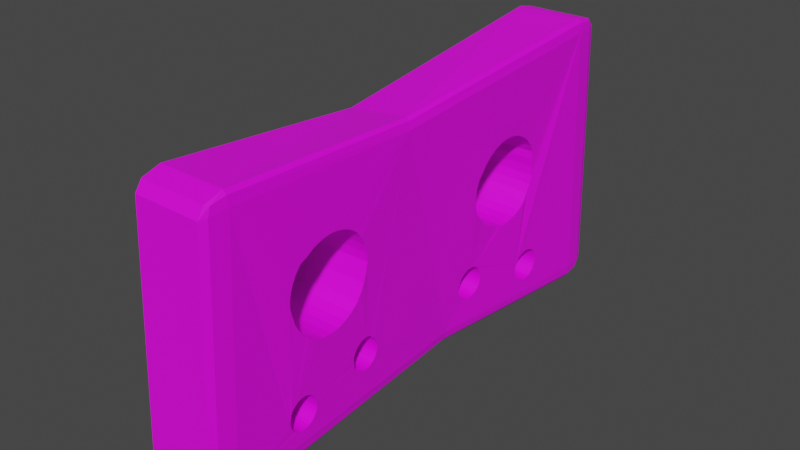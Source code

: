 # Source: cassette.blend  (saved by Blender 3.3.6; exported with 4.5.12 LTS)
import bpy
from mathutils import Matrix  # noqa: F401  (used for matrix-valued properties, if any)

bpy.ops.wm.read_factory_settings(use_empty=True)
scene = bpy.context.scene
scene.name = 'Scene'

# ---- collections
col_collection = bpy.data.collections.new('Collection'); scene.collection.children.link(col_collection)

# ---- images (referenced by path relative to the original .blend; pixels are not part of the script)
import os
ASSET_DIR = os.environ.get("B2B_ASSET_DIR", "")  # directory of the original .blend (textures are referenced by path, not embedded)
HERE = os.path.dirname(os.path.abspath(__file__))  # packed textures are extracted next to this script under _unpacked/

def load_image(name, relpath, width, height, colorspace="sRGB"):
    """Load a texture the original file referenced (path relative to the .blend, or extracted next to this script)."""
    p = next((c for c in (os.path.join(HERE, relpath), os.path.join(ASSET_DIR, relpath)) if relpath and os.path.exists(c)), "")
    if p:
        img = bpy.data.images.load(p, check_existing=True)
        img.name = name
    else:  # same state as the original file: an image datablock whose file is absent (Cycles renders it pink)
        img = bpy.data.images.new(name, width, height)
        img.source = "FILE"
        img.filepath = "//" + (relpath or name)
    img.colorspace_settings.name = colorspace
    return img
img_pixeltexturegrid_256_png = load_image('PixelTextureGrid_256.png', 'cassette_tex.png', 1024, 1024, 'sRGB')

# ---- materials (node trees are filled in below, after node groups)
mat_material_001 = bpy.data.materials.new('Material.001')
mat_material_001.use_transparent_shadow = False

# ---- material node trees
mat_material_001.use_nodes = True; mat_material_001.node_tree.nodes.clear()
_N = mat_material_001.node_tree.nodes; _L = mat_material_001.node_tree.links
n0 = _N.new('ShaderNodeBsdfPrincipled'); n0.name = 'Principled BSDF'; n0.location = (10, 300)
n0.distribution = 'GGX'
n0.subsurface_method = 'RANDOM_WALK_SKIN'
n0.inputs[3].default_value = 1.45
n0.inputs[27].default_value = (0.0, 0.0, 0.0, 1.0)
n0.inputs[28].default_value = 1.0
n1 = _N.new('ShaderNodeOutputMaterial'); n1.name = 'Material Output'; n1.location = (300, 300)
n2 = _N.new('ShaderNodeTexImage'); n2.name = 'Image Texture'; n2.location = (-280, 280)
n2.image = img_pixeltexturegrid_256_png
_L.new(n0.outputs[0], n1.inputs[0])
_L.new(n2.outputs[0], n0.inputs[0])
n1.is_active_output = True

# ---- world
world_world = bpy.data.worlds.new('World'); scene.world = world_world
world_world.use_nodes = True; world_world.node_tree.nodes.clear()
_N = world_world.node_tree.nodes; _L = world_world.node_tree.links
n0 = _N.new('ShaderNodeOutputWorld'); n0.name = 'World Output'; n0.location = (300, 300)
n1 = _N.new('ShaderNodeBackground'); n1.name = 'Background'; n1.location = (10, 300)
n1.inputs[0].default_value = (0.05088, 0.05088, 0.05088, 1.0)
_L.new(n1.outputs[0], n0.inputs[0])
n0.is_active_output = True
world_world.color = (0.05088, 0.05088, 0.05088)
world_world.use_sun_shadow = False
world_world.sun_shadow_jitter_overblur = 0.0

# ---- meshes
me_cube_001 = bpy.data.meshes.new('Cube.001')
me_cube_001.from_pydata([(-0.2873, 0.2525, -0.8272), (-0.2726, 0.2554, -0.8547), (0.2483, -0.2162, 0.8498), (0.2386, -0.2151, 0.91), (0.2208, -0.2151, 0.9336), (0.1856, 0.262, -0.8363), (0.1744, 0.2674, -0.8958), (0.1561, 0.2692, -0.9184), (0.2475, -1.779, -0.9872), (0.2475, -1.969, -0.889), (0.2742, -1.779, -0.889), (0.2475, -1.914, -0.9584), (0.2629, -1.889, -0.9457), (0.2664, -1.914, -0.889), (0.2664, -1.779, -0.9584), (0.2321, -1.866, 0.8787), (0.2346, -1.685, 0.9928), (0.2603, -1.676, 0.8947), (0.2333, -1.817, 0.9526), (0.2487, -1.791, 0.9419), (0.2532, -1.682, 0.964), (0.2515, -1.811, 0.8832), (0.2422, 1.753, -1.014), (0.2689, 1.753, -0.9154), (0.2422, 1.944, -0.9154), (0.2611, 1.753, -0.9849), (0.2576, 1.863, -0.9721), (0.2611, 1.888, -0.9154), (0.2422, 1.888, -0.9849), (0.2698, 1.622, 1.127), (0.2698, 1.813, 1.028), (0.2965, 1.622, 1.028), (0.2698, 1.757, 1.098), (0.2852, 1.732, 1.085), (0.2886, 1.757, 1.028), (0.2886, 1.622, 1.098), (-0.2429, -1.779, -0.9872), (-0.2696, -1.779, -0.889), (-0.2429, -1.969, -0.889), (-0.2618, -1.779, -0.9584), (-0.2583, -1.889, -0.9457), (-0.2618, -1.914, -0.889), (-0.2429, -1.914, -0.9584), (-0.2558, -1.681, 0.998), (-0.2582, -1.863, 0.8838), (-0.2834, -1.673, 0.9004), (-0.2571, -1.813, 0.9578), (-0.2724, -1.787, 0.9474), (-0.2766, -1.807, 0.8888), (-0.2749, -1.679, 0.9695), (-0.2481, 1.753, -1.014), (-0.2481, 1.944, -0.9154), (-0.2748, 1.753, -0.9154), (-0.2481, 1.888, -0.9849), (-0.2636, 1.863, -0.9721), (-0.267, 1.888, -0.9154), (-0.267, 1.753, -0.9849), (-0.2206, 1.622, 1.127), (-0.2473, 1.622, 1.028), (-0.2206, 1.813, 1.028), (-0.2395, 1.622, 1.098), (-0.236, 1.732, 1.085), (-0.2395, 1.757, 1.028), (-0.2206, 1.757, 1.098), (-0.2898, 0.2467, -0.7658), (-0.2091, -0.229, 0.891), (-0.2245, -0.2302, 0.8642), (-0.2285, -0.2317, 0.8026), (-0.2789, -1.136, 0.3874), (-0.2786, -1.147, 0.3966), (-0.2719, -1.015, 0.4436), (-0.2751, -1.078, 0.4214), (-0.2676, -0.8827, 0.4494), (-0.2665, -0.7577, 0.404), (-0.2666, -0.818, 0.4328), (-0.2694, -0.9493, 0.453), (-0.2746, -0.6108, 0.1187), (-0.274, -0.6311, 0.05223), (-0.2715, -0.6173, 0.1852), (-0.2778, -0.6505, -0.01168), (-0.2786, -0.657, -0.02375), (-0.269, -0.6367, 0.2491), (-0.2672, -0.6682, 0.308), (-0.2673, -0.7043, 0.3639), (-0.2779, -1.334, -0.6554), (-0.2787, -1.325, -0.7021), (-0.2783, -1.332, -0.6792), (-0.2776, -1.332, -0.6316), (-0.2795, -1.298, -0.7416), (-0.2791, -1.313, -0.7232), (-0.2771, -1.327, -0.6156), (-0.2772, -1.315, -0.5945), (-0.2777, -1.261, -0.7751), (-0.2775, -1.282, -0.7638), (-0.2777, -1.261, -0.5495), (-0.2779, -1.238, -0.782), (-0.2775, -1.282, -0.5608), (-0.2797, -1.256, -0.01168), (-0.2795, -1.275, 0.05223), (-0.2774, -1.292, 0.1187), (-0.2775, -1.286, 0.1852), (-0.2776, -1.266, 0.2491), (-0.278, -1.214, -0.7844), (-0.278, -1.214, -0.5402), (-0.2784, -1.167, -0.5495), (-0.2782, -1.19, -0.782), (-0.2782, -1.19, -0.5426), (-0.2782, -1.192, 0.3596), (-0.2786, -1.146, -0.7638), (-0.2784, -1.167, -0.7751), (-0.2786, -1.146, -0.5608), (-0.2786, -1.141, -0.1646), (-0.2787, -1.128, -0.7486), (-0.2789, -1.113, -0.7301), (-0.279, -1.101, -0.709), (-0.279, -1.094, -0.6861), (-0.2783, -1.098, -0.6385), (-0.2783, -1.105, -0.6156), (-0.2782, -1.116, -0.5945), (-0.2774, -1.3, -0.576), (-0.2781, -1.131, -0.576), (-0.2779, -1.238, -0.5426), (-0.2803, -1.182, -0.1222), (-0.28, -1.224, -0.07058), (-0.2779, -1.235, 0.308), (-0.2802, -0.9515, -0.222), (-0.2796, -1.018, -0.2154), (-0.281, -0.8485, -0.2043), (-0.2812, -0.8211, -0.1961), (-0.2807, -0.885, -0.2154), (-0.2823, -0.6912, -0.6457), (-0.2823, -0.6912, -0.4427), (-0.2784, -1.095, -0.6623), (-0.2821, -0.7096, -0.6305), (-0.282, -0.7248, -0.612), (-0.2821, -0.7096, -0.4579), (-0.2824, -0.67, -0.4314), (-0.2817, -0.7622, -0.1646), (-0.2826, -0.6471, -0.6639), (-0.2826, -0.6471, -0.4245), (-0.2825, -0.6632, -0.4293), (-0.2832, -0.5766, -0.6569), (-0.2832, -0.5766, -0.4314), (-0.283, -0.5995, -0.6639), (-0.283, -0.5995, -0.4245), (-0.2828, -0.6233, -0.6662), (-0.2828, -0.6233, -0.4221), (-0.282, -0.5106, -0.5436), (-0.2821, -0.5124, -0.5674), (-0.2819, -0.5136, -0.5198), (-0.2822, -0.5187, -0.5905), (-0.2817, -0.5212, -0.4971), (-0.2833, -0.5555, -0.6457), (-0.2835, -0.537, -0.6305), (-0.2822, -0.5294, -0.6119), (-0.2815, -0.533, -0.4763), (-0.2812, -0.5487, -0.4583), (-0.281, -0.5676, -0.4436), (-0.2784, -0.682, -0.07058), (-0.2824, -0.67, -0.6569), (-0.2819, -0.7361, -0.5909), (-0.2819, -0.7382, -0.5841), (-0.2832, -0.736, -0.568), (-0.2832, -0.7383, -0.5442), (-0.2818, -0.7431, -0.5204), (-0.2819, -0.7361, -0.4975), (-0.282, -0.7248, -0.4764), (-0.2821, -0.7106, -0.1222), (-0.2791, -1.082, -0.1961), (0.1986, 0.39, -0.5442), (0.1968, 0.3993, -0.5909), (0.1976, 0.3923, -0.568), (0.1995, 0.3923, -0.5204), (0.1955, 0.4257, -0.6305), (0.1961, 0.4106, -0.612), (0.1995, 0.404, -0.5001), (0.2005, 0.4152, -0.4791), (0.2021, 0.4487, -0.4457), (0.2033, 0.4923, -0.4276), (0.2028, 0.4696, -0.4345), (0.2036, 0.516, -0.4253), (0.1953, 0.4333, -0.6367), (0.2215, 0.5483, -0.01168), (0.2014, 0.4303, -0.4607), (0.2238, 0.5289, 0.05223), (0.2264, 0.5224, 0.1187), (0.2291, 0.5289, 0.1852), (0.2319, 0.5483, 0.2491), (0.2048, 0.5588, -0.4314), (0.2048, 0.5514, -0.4292), (0.2043, 0.5915, -0.4522), (0.2045, 0.5799, -0.4427), (0.2163, 0.5951, -0.06277), (0.2135, 0.6891, -0.1568), (0.2368, 0.6625, 0.3841), (0.2146, 0.6375, -0.1144), (0.2439, 0.9295, 0.4528), (0.2435, 0.863, 0.4594), (0.2425, 0.7966, 0.4528), (0.2431, 1.052, 0.402), (0.2382, 1.178, 0.2491), (0.2377, 1.182, 0.2358), (0.2402, 1.146, 0.308), (0.2419, 1.104, 0.3596), (0.2437, 0.9934, 0.4334), (0.2126, 0.8104, -0.2072), (0.2128, 0.748, -0.1882), (0.2127, 0.7757, -0.1966), (0.2325, 0.5776, 0.2818), (0.2347, 0.615, 0.3371), (0.2387, 0.7183, 0.4208), (0.2048, 0.5359, -0.4245), (0.1959, 0.4442, -0.6457), (0.1971, 0.4653, -0.6569), (0.1984, 0.4882, -0.6639), (0.1998, 0.5121, -0.6662), (0.2024, 0.5588, -0.6569), (0.2011, 0.5359, -0.6639), (0.2046, 0.5984, -0.4579), (0.2061, 0.6248, -0.4975), (0.2055, 0.6135, -0.4764), (0.2036, 0.5799, -0.6457), (0.2046, 0.5984, -0.6305), (0.2055, 0.6135, -0.612), (0.2061, 0.6248, -0.5909), (0.2063, 0.6271, -0.5835), (0.2065, 0.6318, -0.568), (0.2127, 0.8119, -0.2076), (0.2234, 0.9295, -0.2154), (0.227, 0.9934, -0.1961), (0.2196, 0.863, -0.222), (0.2312, 1.067, -0.5945), (0.2067, 0.6341, -0.5442), (0.2304, 1.052, -0.1646), (0.232, 1.082, -0.7486), (0.2312, 1.067, -0.7301), (0.2306, 1.056, -0.709), (0.2302, 1.049, -0.6861), (0.23, 1.046, -0.6623), (0.2302, 1.049, -0.6385), (0.2304, 1.053, -0.6225), (0.2306, 1.056, -0.6156), (0.2065, 0.6318, -0.5204), (0.2331, 1.101, -0.7638), (0.2343, 1.122, -0.5495), (0.2343, 1.122, -0.7751), (0.2331, 1.101, -0.5608), (0.2369, 1.168, -0.7844), (0.2369, 1.168, -0.5402), (0.2356, 1.145, -0.782), (0.2356, 1.145, -0.5426), (0.2342, 1.187, 0.1262), (0.2396, 1.215, -0.7751), (0.2408, 1.236, -0.5608), (0.2406, 1.235, -0.7598), (0.2396, 1.215, -0.5495), (0.243, 1.285, -0.6562), (0.243, 1.284, -0.6801), (0.2427, 1.282, -0.6325), (0.2422, 1.267, -0.7248), (0.2427, 1.278, -0.7032), (0.2422, 1.274, -0.6099), (0.2427, 1.27, -0.5945), (0.2415, 1.253, -0.7439), (0.2418, 1.255, -0.576), (0.2383, 1.192, -0.782), (0.232, 1.082, -0.576), (0.2383, 1.192, -0.5426), (0.2333, 1.104, -0.1222), (0.2285, 1.145, -0.06053), (0.231, 1.171, -0.001488), (0.2329, 1.186, 0.06158), (0.2347, 1.177, 0.19), (0.2635, -1.292, 0.1187), (0.2611, -1.256, -0.01168), (0.2614, -1.275, 0.05223), (0.2634, -1.286, 0.1852), (0.26, -1.182, -0.1222), (0.2606, -1.224, -0.07058), (0.2632, -1.266, 0.2491), (0.2627, -1.235, 0.308), (0.2621, -1.192, 0.3596), (0.2606, -1.135, 0.3827), (0.2593, -1.015, 0.4389), (0.26, -1.078, 0.4168), (0.2562, -0.8175, 0.4283), (0.2573, -0.8822, 0.4448), (0.2549, -0.6795, 0.3218), (0.254, -0.7039, 0.3594), (0.2551, -0.7573, 0.3994), (0.2584, -0.9489, 0.4484), (0.2611, -1.117, -0.1771), (0.2614, -1.141, -0.1646), (0.2563, -1.33, -0.6864), (0.2573, -1.332, -0.6626), (0.2551, -1.323, -0.7093), (0.2581, -1.33, -0.6388), (0.259, -1.327, -0.6156), (0.2523, -1.296, -0.7488), (0.2538, -1.311, -0.7303), (0.2591, -1.315, -0.5945), (0.2589, -1.3, -0.576), (0.2522, -1.261, -0.7751), (0.2579, -1.261, -0.5495), (0.25, -1.214, -0.7844), (0.255, -1.19, -0.5426), (0.249, -1.19, -0.782), (0.2561, -1.214, -0.5402), (0.251, -1.238, -0.782), (0.2571, -1.238, -0.5426), (0.2534, -1.282, -0.7638), (0.2585, -1.282, -0.5608), (0.2476, -1.146, -0.7638), (0.2527, -1.146, -0.5608), (0.2502, -0.885, -0.2154), (0.2492, -0.8579, -0.2072), (0.2529, -0.9515, -0.222), (0.2479, -0.8211, -0.1961), (0.2559, -1.018, -0.2154), (0.2511, -1.116, -0.5945), (0.2346, -0.7383, -0.5442), (0.2522, -1.131, -0.576), (0.2591, -1.082, -0.1961), (0.2482, -1.167, -0.7751), (0.2472, -1.128, -0.7486), (0.247, -1.113, -0.7301), (0.247, -1.101, -0.709), (0.2473, -1.094, -0.6861), (0.2485, -1.095, -0.6623), (0.2492, -1.098, -0.6385), (0.2501, -1.105, -0.6156), (0.2539, -1.167, -0.5495), (0.2299, -0.67, -0.6569), (0.2348, -0.6471, -0.4245), (0.235, -0.654, -0.4265), (0.2288, -0.6471, -0.6639), (0.2356, -0.67, -0.4314), (0.254, -0.6682, 0.308), (0.2311, -0.6912, -0.6457), (0.2362, -0.6912, -0.4427), (0.2488, -0.6173, 0.1852), (0.2259, -0.5766, -0.6569), (0.2316, -0.5766, -0.4314), (0.2267, -0.5995, -0.6639), (0.2327, -0.5995, -0.4245), (0.2273, -0.5094, -0.5461), (0.2281, -0.5123, -0.5224), (0.2263, -0.5174, -0.5931), (0.2266, -0.5111, -0.57), (0.2291, -0.5199, -0.4997), (0.2249, -0.537, -0.6305), (0.2261, -0.5281, -0.6145), (0.2302, -0.5317, -0.4789), (0.2315, -0.5474, -0.4608), (0.2277, -0.6233, -0.6662), (0.2253, -0.5555, -0.6457), (0.2328, -0.5663, -0.4461), (0.2495, -0.6311, 0.05223), (0.2468, -0.6108, 0.1187), (0.2323, -0.7096, -0.6305), (0.2334, -0.7248, -0.612), (0.2344, -0.7361, -0.5909), (0.2339, -0.736, -0.568), (0.2365, -0.7431, -0.5204), (0.2367, -0.7361, -0.4975), (0.2368, -0.7248, -0.4764), (0.2366, -0.7096, -0.4579), (0.2338, -0.6233, -0.4221), (0.2451, -0.7106, -0.1222), (0.2486, -0.682, -0.07058), (0.2487, -0.6505, -0.01168), (0.2512, -0.6367, 0.2491), (0.2462, -0.7622, -0.1646), (-0.2457, 0.5257, 0.1522), (-0.2458, 0.5289, 0.1852), (-0.2462, 0.5483, 0.2491), (-0.2515, 0.6659, 0.3795), (-0.249, 0.5809, 0.2773), (-0.2502, 0.6184, 0.3326), (-0.2534, 0.863, 0.4594), (-0.2519, 0.7966, 0.4528), (-0.2549, 0.9295, 0.4528), (-0.2528, 0.7217, 0.4162), (-0.2577, 1.052, -0.1646), (-0.2577, 1.052, 0.402), (-0.2589, 1.104, -0.1222), (-0.2503, 1.187, 0.133), (-0.2511, 1.185, 0.06829), (-0.2493, 1.176, 0.1968), (-0.2515, 1.17, 0.005207), (-0.2606, 1.178, 0.2491), (-0.2516, 1.144, -0.05386), (-0.2599, 1.146, 0.308), (-0.2589, 1.104, 0.3596), (-0.2553, 0.9475, -0.21), (-0.2564, 0.9934, -0.1961), (-0.2564, 0.9934, 0.4334), (-0.2781, 0.39, -0.5442), (-0.2791, 0.3923, -0.568), (-0.277, 0.3923, -0.5204), (-0.2813, 0.4257, -0.6305), (-0.2807, 0.4106, -0.612), (-0.28, 0.3993, -0.5909), (-0.2734, 0.404, -0.5001), (-0.2723, 0.4152, -0.4791), (-0.2696, 0.4696, -0.4345), (-0.2817, 0.4442, -0.6457), (-0.2704, 0.4487, -0.4457), (-0.2818, 0.4882, -0.6639), (-0.2685, 0.516, -0.4253), (-0.2819, 0.4653, -0.6569), (-0.2689, 0.4923, -0.4276), (-0.2816, 0.5121, -0.6662), (-0.2472, 0.5224, 0.1187), (-0.2805, 0.5588, -0.6569), (-0.2709, 0.5799, -0.4427), (-0.2811, 0.5359, -0.6639), (-0.2707, 0.5588, -0.4314), (-0.2797, 0.5799, -0.6457), (-0.2788, 0.5984, -0.6305), (-0.2777, 0.6135, -0.612), (-0.2767, 0.6248, -0.5909), (-0.2756, 0.6318, -0.568), (-0.2735, 0.6318, -0.5204), (-0.2726, 0.6248, -0.4975), (-0.2718, 0.6135, -0.4764), (-0.2713, 0.4303, -0.4607), (-0.2712, 0.5984, -0.4579), (-0.2707, 0.5359, -0.4245), (-0.2594, 0.6375, -0.1144), (-0.2578, 0.5951, -0.06277), (-0.2525, 0.5483, -0.01168), (-0.25, 0.5289, 0.05223), (-0.2605, 0.6891, -0.1568), (-0.2609, 0.8119, -0.2076), (-0.261, 0.7841, -0.1992), (-0.261, 0.748, -0.1882), (-0.2558, 0.9295, -0.2154), (-0.2571, 0.863, -0.222), (-0.2676, 1.122, -0.5495), (-0.2772, 1.101, -0.7638), (-0.2684, 1.101, -0.5608), (-0.2703, 1.067, -0.5945), (-0.2745, 0.6341, -0.5442), (-0.2693, 1.082, -0.576), (-0.2771, 1.168, -0.7844), (-0.2774, 1.145, -0.782), (-0.2665, 1.168, -0.5402), (-0.2761, 1.215, -0.7751), (-0.2662, 1.215, -0.5495), (-0.2767, 1.192, -0.782), (-0.2663, 1.192, -0.5426), (-0.2709, 1.285, -0.6594), (-0.27, 1.282, -0.6357), (-0.2728, 1.278, -0.7064), (-0.2718, 1.284, -0.6833), (-0.2693, 1.274, -0.6131), (-0.2746, 1.253, -0.7471), (-0.2737, 1.267, -0.728), (-0.2674, 1.27, -0.5945), (-0.2668, 1.255, -0.576), (-0.2754, 1.235, -0.763), (-0.2664, 1.236, -0.5608), (-0.2774, 1.122, -0.7751), (-0.2768, 1.082, -0.7486), (-0.2763, 1.067, -0.7301), (-0.2755, 1.056, -0.709), (-0.2746, 1.049, -0.6861), (-0.2736, 1.046, -0.6623), (-0.2725, 1.049, -0.6385), (-0.2722, 1.051, -0.6315), (-0.2714, 1.056, -0.6156), (-0.267, 1.145, -0.5426)], [], [(38, 9, 15, 44), (129, 140, 136, 131, 135, 166, 165, 164, 163, 162, 161, 117, 118, 120, 110, 104, 106, 103, 121, 94, 96, 119, 91, 90, 87, 84, 86, 85, 89, 88, 37, 45, 67, 64, 154, 150, 148, 147, 149, 151, 155, 156, 157, 142, 144, 146, 139, 127, 128, 137, 167, 158, 80, 79, 77, 76, 78, 81, 82, 83, 73, 74, 72, 75, 70, 71, 68, 69, 107, 124, 101, 100, 99, 98, 97, 123, 122, 111, 168, 126, 125), (127, 139, 140, 129), (160, 134, 133, 130, 159, 138, 145, 143, 141, 152, 153, 154, 64, 37, 88, 93, 92, 95, 102, 105, 109, 108, 112, 113, 114, 115, 132, 116, 117, 161), (22, 7, 1, 50), (65, 43, 16, 4), (205, 207, 211, 189), (213, 212, 181, 173, 174, 170, 171, 169, 172, 175, 176, 183, 177, 179, 178, 180, 211, 207, 206, 193, 195, 192, 182, 184, 185, 186, 187, 208, 209, 194, 210, 198, 197, 196, 204, 199, 203, 202, 200, 201, 272, 251, 271, 270, 269, 268, 233, 229, 228, 230, 227, 205, 189, 188, 191, 190, 218, 220, 219, 242, 232, 226, 225, 240, 241, 231, 266, 246, 244, 250, 248, 267, 255, 253, 264, 262, 261, 258, 256, 257, 260, 259, 263, 23, 31, 2, 5), (263, 254, 252, 265, 247, 249, 245, 243, 234, 235, 236, 237, 238, 239, 240, 225, 224, 223, 222, 221, 216, 217, 215, 214, 213, 5, 23), (24, 51, 59, 30), (8, 14, 12, 11), (9, 11, 12, 13), (10, 13, 12, 14), (15, 21, 19, 18), (16, 18, 19, 20), (17, 20, 19, 21), (22, 28, 26, 25), (23, 25, 26, 27), (24, 27, 26, 28), (29, 35, 33, 32), (30, 32, 33, 34), (31, 34, 33, 35), (36, 42, 40, 39), (37, 39, 40, 41), (38, 41, 40, 42), (43, 49, 47, 46), (44, 46, 47, 48), (45, 48, 47, 49), (50, 56, 54, 53), (51, 53, 54, 55), (52, 55, 54, 56), (57, 63, 61, 60), (58, 60, 61, 62), (59, 62, 61, 63), (7, 6, 14, 8), (6, 5, 10, 14), (9, 13, 21, 15), (13, 10, 17, 21), (4, 3, 35, 29), (3, 2, 31, 35), (30, 34, 27, 24), (34, 31, 23, 27), (50, 53, 28, 22), (53, 51, 24, 28), (29, 32, 63, 57), (32, 30, 59, 63), (58, 62, 55, 52), (62, 59, 51, 55), (1, 0, 56, 50), (0, 64, 52, 56), (65, 66, 49, 43), (66, 67, 45, 49), (44, 48, 41, 38), (48, 45, 37, 41), (8, 11, 42, 36), (11, 9, 38, 42), (43, 46, 18, 16), (46, 44, 15, 18), (7, 8, 36, 1), (60, 58, 67, 66), (57, 60, 66, 65), (39, 37, 64, 0), (36, 39, 0, 1), (20, 17, 2, 3), (16, 20, 3, 4), (25, 23, 5, 6), (22, 25, 6, 7), (350, 355, 341, 343, 354, 335, 332, 338, 359, 360, 361, 330, 329, 328, 327, 326, 325, 324, 312, 323, 306, 304, 308, 302, 310, 298, 10, 5), (361, 362, 320, 363, 364, 365, 366, 339, 336, 334, 314, 316, 318, 322, 291, 292, 277, 278, 274, 275, 273, 276, 279, 280, 281, 282, 284, 283, 290, 286, 285, 289, 288, 287, 337, 371, 340, 358, 357, 370, 369, 368, 372, 317, 315, 333, 367, 344, 342, 356, 353, 352, 349, 346, 345, 348, 347, 351, 350, 5, 2, 17, 10, 298, 299, 295, 293, 294, 296, 297, 300, 301, 311, 303, 309, 307, 305, 331, 313, 321, 319, 330), (334, 333, 315, 314), (57, 65, 4, 29), (410, 408, 412, 416, 414, 418, 419, 420, 421, 470, 469, 468, 467, 466, 465, 464, 440, 463, 446, 445, 450, 448, 461, 457, 52, 64), (442, 471, 470, 421, 422, 443, 423, 424, 425, 427, 415, 417, 434, 438, 437, 394, 395, 383, 385, 391, 389, 387, 386, 388, 390, 392, 393, 384, 396, 381, 379, 380, 382, 376, 378, 377, 375, 374, 373, 413, 432, 431, 430, 429, 433, 436, 435, 428, 409, 411, 405, 407, 426, 404, 403, 399, 397, 398, 402, 401, 400, 406, 410, 64, 67, 58, 52, 457, 458, 454, 455, 452, 453, 456, 459, 460, 462, 449, 451, 447, 472, 439, 441, 444), (434, 417, 428, 435), (201, 200, 390, 388, 272), (268, 269, 391, 385), (413, 373, 374, 186, 185), (200, 202, 392, 390), (269, 270, 389, 391), (432, 413, 185, 184), (202, 203, 393, 392), (270, 271, 387, 389), (431, 432, 184, 182), (203, 199, 384, 393), (271, 251, 386, 387), (430, 431, 182, 192), (199, 204, 396, 384), (429, 430, 192, 195), (381, 396, 204, 196), (433, 429, 195, 193), (197, 379, 381, 196), (436, 433, 193, 206), (198, 380, 379, 197), (205, 227, 434, 435, 436, 206, 207), (210, 382, 380, 198), (227, 230, 438, 434), (194, 376, 382, 210), (230, 228, 437, 438), (209, 378, 376, 194), (228, 229, 395, 394, 437), (208, 377, 378, 209), (229, 233, 383, 395), (187, 375, 377, 208), (388, 386, 251, 272), (233, 268, 385, 383), (186, 374, 375, 187), (78, 340, 371, 81), (368, 369, 158, 167), (276, 273, 99, 100), (81, 371, 337, 82), (79, 80, 158, 369, 370), (273, 275, 98, 99), (82, 337, 287, 288, 83), (79, 370, 357, 77), (275, 274, 97, 98), (83, 288, 289, 73), (77, 357, 358, 76), (274, 278, 123, 97), (73, 289, 285, 74), (278, 277, 122, 123), (285, 286, 72, 74), (277, 292, 111, 122), (286, 290, 75, 72), (291, 322, 168, 111, 292), (290, 283, 70, 75), (322, 318, 126, 168), (283, 284, 71, 70), (318, 316, 125, 126), (284, 282, 68, 71), (316, 314, 129, 125), (68, 282, 281, 107, 69), (315, 317, 128, 127, 129, 314), (124, 107, 281, 280), (317, 372, 137, 128), (101, 124, 280, 279), (76, 358, 340, 78), (372, 368, 167, 137), (100, 101, 279, 276), (116, 329, 330, 117), (324, 325, 113, 112), (296, 294, 84, 87), (117, 330, 319, 118), (325, 326, 114, 113), (294, 293, 86, 84), (118, 319, 321, 120), (114, 326, 327, 115), (293, 295, 85, 86), (120, 321, 313, 110), (115, 327, 328, 132), (295, 299, 89, 85), (110, 313, 331, 104), (299, 298, 88, 89), (106, 104, 331, 305), (298, 310, 93, 88), (103, 106, 305, 307), (310, 302, 92, 93), (121, 103, 307, 309), (302, 308, 95, 92), (94, 121, 309, 303), (308, 304, 102, 95), (96, 94, 303, 311), (304, 306, 105, 102), (119, 96, 311, 301), (306, 323, 109, 105), (91, 119, 301, 300), (323, 312, 108, 109), (300, 297, 90, 91), (132, 328, 329, 116), (312, 324, 112, 108), (297, 296, 87, 90), (149, 346, 349, 151), (350, 351, 154, 153), (363, 320, 163, 164), (151, 349, 352, 155), (351, 347, 150, 154), (320, 362, 162, 163), (155, 352, 353, 156), (150, 347, 348, 148), (362, 361, 160, 161, 162), (156, 353, 356, 157), (148, 348, 345, 147), (361, 360, 134, 160), (157, 356, 342, 142), (360, 359, 133, 134), (144, 142, 342, 344), (359, 338, 130, 133), (146, 144, 344, 367), (338, 332, 159, 130), (139, 146, 367, 333), (332, 335, 138, 159), (140, 139, 333, 334, 336, 136), (335, 354, 145, 138), (131, 136, 336, 339), (354, 343, 143, 145), (135, 131, 339, 366), (343, 341, 141, 143), (166, 135, 366, 365), (341, 355, 152, 141), (365, 364, 165, 166), (147, 345, 346, 149), (355, 350, 153, 152), (364, 363, 164, 165), (424, 423, 242, 219), (222, 223, 420, 419), (397, 399, 172, 169), (425, 424, 219, 220), (223, 224, 421, 420), (398, 397, 169, 171), (427, 425, 220, 218), (225, 226, 422, 421, 224), (402, 398, 171, 170), (190, 191, 415, 427, 218), (226, 232, 443, 422), (401, 402, 170, 174), (191, 188, 417, 415), (400, 401, 174, 173), (428, 417, 188, 189, 211), (406, 400, 173, 181, 212), (409, 428, 211, 180), (410, 406, 212, 213), (411, 409, 180, 178), (213, 214, 408, 410), (405, 411, 178, 179), (214, 215, 412, 408), (407, 405, 179, 177), (215, 217, 416, 412), (426, 407, 177, 183), (217, 216, 414, 416), (404, 426, 183, 176), (216, 221, 418, 414), (403, 404, 176, 175), (423, 443, 232, 242), (221, 222, 419, 418), (399, 403, 175, 172), (456, 453, 258, 261), (263, 259, 458, 457), (468, 469, 239, 238), (459, 456, 261, 262), (259, 260, 454, 458), (467, 468, 238, 237), (460, 459, 262, 264), (260, 257, 455, 454), (466, 467, 237, 236), (462, 460, 264, 253), (257, 256, 452, 455), (465, 466, 236, 235), (449, 462, 253, 255), (464, 465, 235, 234), (451, 449, 255, 267), (440, 464, 234, 243), (447, 451, 267, 248), (463, 440, 243, 245), (472, 447, 248, 250), (245, 249, 446, 463), (439, 472, 250, 244), (249, 247, 445, 446), (441, 439, 244, 246), (247, 265, 450, 445), (444, 441, 246, 266), (265, 252, 448, 450), (442, 444, 266, 231), (252, 254, 461, 448), (471, 442, 231, 241), (453, 452, 256, 258), (254, 263, 457, 461), (470, 471, 241, 240, 239, 469)])
_uv = me_cube_001.uv_layers.new(name='UVMap')
_uv.uv.foreach_set('vector', [0.7773, 0.3532, 0.8291, 0.3532, 0.8275, 0.5399, 0.7757, 0.5404, 0.3604, 0.7753, 0.3419, 0.7532, 0.3424, 0.753, 0.3441, 0.7522, 0.3456, 0.751, 0.3468, 0.7494, 0.3477, 0.7476, 0.3482, 0.7456, 0.3478, 0.7433, 0.3475, 0.7411, 0.3476, 0.7397, 0.3761, 0.741, 0.3771, 0.743, 0.3783, 0.7448, 0.3795, 0.7463, 0.3811, 0.7476, 0.3829, 0.7484, 0.3847, 0.7489, 0.3864, 0.7489, 0.3881, 0.7486, 0.3896, 0.7478, 0.391, 0.7466, 0.392, 0.7452, 0.3927, 0.7434, 0.3931, 0.7421, 0.3932, 0.74, 0.3929, 0.7379, 0.3923, 0.7358, 0.3915, 0.7338, 0.3903, 0.732, 0.4233, 0.7252, 0.4252, 0.8834, 0.3039, 0.8729, 0.2616, 0.7093, 0.3304, 0.7346, 0.3295, 0.7365, 0.329, 0.7386, 0.3289, 0.7408, 0.3292, 0.7431, 0.3299, 0.7453, 0.3309, 0.7474, 0.3323, 0.7492, 0.3339, 0.7508, 0.3347, 0.752, 0.3367, 0.7529, 0.3386, 0.7534, 0.3406, 0.7534, 0.3575, 0.776, 0.3553, 0.7765, 0.3506, 0.779, 0.3465, 0.7825, 0.3441, 0.7873, 0.3421, 0.7916, 0.3416, 0.7927, 0.3399, 0.7988, 0.3384, 0.8051, 0.3389, 0.8117, 0.3406, 0.818, 0.3433, 0.824, 0.3464, 0.8296, 0.351, 0.8338, 0.356, 0.8369, 0.3614, 0.8387, 0.367, 0.8393, 0.3724, 0.8386, 0.3775, 0.8367, 0.3821, 0.8337, 0.383, 0.8346, 0.3864, 0.8313, 0.3894, 0.8266, 0.3916, 0.8212, 0.3928, 0.8154, 0.393, 0.8093, 0.3916, 0.803, 0.3899, 0.797, 0.3873, 0.7914, 0.3839, 0.7863, 0.3805, 0.7821, 0.3758, 0.7788, 0.3708, 0.7764, 0.3656, 0.7752, 0.3575, 0.776, 0.3406, 0.7534, 0.3419, 0.7532, 0.3604, 0.7753, 0.3474, 0.739, 0.3465, 0.7369, 0.3452, 0.7351, 0.3437, 0.7334, 0.3419, 0.7321, 0.34, 0.7312, 0.3381, 0.7307, 0.3361, 0.7306, 0.3343, 0.731, 0.3326, 0.7318, 0.3311, 0.7329, 0.3304, 0.7346, 0.2616, 0.7093, 0.4233, 0.7252, 0.3903, 0.732, 0.3889, 0.73, 0.3873, 0.7287, 0.3856, 0.7278, 0.3838, 0.7273, 0.382, 0.7273, 0.3803, 0.7276, 0.3788, 0.7283, 0.3775, 0.7294, 0.3764, 0.7309, 0.3756, 0.7326, 0.3751, 0.7346, 0.3753, 0.7367, 0.3755, 0.7389, 0.3761, 0.741, 0.3476, 0.7397, 0.1929, 0.08874, 0.189, 0.156, 0.1695, 0.1567, 0.1706, 0.08874, 0.272, 0.1517, 0.2695, 0.07586, 0.2951, 0.07569, 0.2944, 0.1524, 0.3197, 0.4396, 0.3158, 0.4409, 0.2888, 0.4183, 0.2904, 0.4177, 0.2809, 0.395, 0.2787, 0.3964, 0.2776, 0.3974, 0.2768, 0.3981, 0.2752, 0.4001, 0.274, 0.4023, 0.2733, 0.4047, 0.2731, 0.4071, 0.2733, 0.4095, 0.2746, 0.4115, 0.2758, 0.4136, 0.2774, 0.4153, 0.2794, 0.4167, 0.2816, 0.4177, 0.2841, 0.4183, 0.2866, 0.4184, 0.2888, 0.4183, 0.3158, 0.4409, 0.3127, 0.4419, 0.3062, 0.4456, 0.3005, 0.4504, 0.2959, 0.4562, 0.2908, 0.4618, 0.2888, 0.4688, 0.2881, 0.476, 0.289, 0.4833, 0.2912, 0.4903, 0.2946, 0.4938, 0.2989, 0.5, 0.3045, 0.5052, 0.311, 0.5094, 0.3202, 0.513, 0.3281, 0.5138, 0.336, 0.513, 0.3437, 0.5107, 0.3507, 0.507, 0.3568, 0.502, 0.3617, 0.496, 0.3653, 0.4891, 0.3657, 0.4875, 0.3648, 0.4823, 0.3658, 0.4749, 0.3652, 0.4675, 0.3631, 0.4603, 0.3596, 0.4538, 0.3544, 0.4469, 0.348, 0.4425, 0.3409, 0.4394, 0.3334, 0.4377, 0.3257, 0.4375, 0.3199, 0.4395, 0.3197, 0.4396, 0.2904, 0.4177, 0.2912, 0.4174, 0.2935, 0.4161, 0.2948, 0.415, 0.2955, 0.4144, 0.2971, 0.4123, 0.2983, 0.41, 0.299, 0.4075, 0.2992, 0.405, 0.2989, 0.4025, 0.2983, 0.401, 0.3462, 0.3924, 0.3465, 0.3931, 0.3479, 0.3953, 0.3498, 0.3971, 0.352, 0.3986, 0.3546, 0.3996, 0.3573, 0.4001, 0.3602, 0.4001, 0.363, 0.3996, 0.3658, 0.3986, 0.3683, 0.3971, 0.3704, 0.3953, 0.3722, 0.3931, 0.3726, 0.3913, 0.3735, 0.3888, 0.3737, 0.3861, 0.3734, 0.3835, 0.3726, 0.3811, 0.3712, 0.3789, 0.3694, 0.377, 0.4312, 0.3511, 0.4304, 0.5867, 0.2089, 0.5563, 0.2597, 0.3792, 0.3694, 0.377, 0.3671, 0.3755, 0.3647, 0.3741, 0.3619, 0.3736, 0.359, 0.3737, 0.3562, 0.3742, 0.3536, 0.3752, 0.3511, 0.3767, 0.349, 0.3786, 0.3473, 0.3807, 0.3461, 0.3831, 0.3454, 0.3856, 0.3452, 0.3882, 0.3456, 0.3907, 0.3462, 0.3924, 0.2983, 0.401, 0.2981, 0.4002, 0.2968, 0.3982, 0.2951, 0.3964, 0.2931, 0.395, 0.2908, 0.3941, 0.2883, 0.3936, 0.2858, 0.3936, 0.2833, 0.3941, 0.2809, 0.395, 0.2597, 0.3792, 0.4312, 0.3511, 0.5844, 0.3538, 0.6338, 0.3538, 0.631, 0.5494, 0.5817, 0.5494, 0.07377, 0.3803, 0.07243, 0.3822, 0.06385, 0.3843, 0.06297, 0.3839, 0.05823, 0.3904, 0.06297, 0.3839, 0.06385, 0.3843, 0.06136, 0.3894, 0.07157, 0.3881, 0.06136, 0.3894, 0.06385, 0.3843, 0.07243, 0.3822, 0.05741, 0.5545, 0.06064, 0.5553, 0.06215, 0.5612, 0.06102, 0.562, 0.0718, 0.5664, 0.06102, 0.562, 0.06215, 0.5612, 0.0709, 0.5638, 0.0713, 0.5569, 0.0709, 0.5638, 0.06215, 0.5612, 0.06064, 0.5553, 0.4295, 0.3417, 0.4471, 0.3431, 0.4446, 0.344, 0.4304, 0.3438, 0.4312, 0.3511, 0.4304, 0.3438, 0.4446, 0.344, 0.4485, 0.3498, 0.4551, 0.3501, 0.4485, 0.3498, 0.4446, 0.344, 0.4471, 0.3431, 0.4301, 0.5989, 0.4306, 0.5956, 0.4459, 0.5946, 0.4489, 0.596, 0.4562, 0.5872, 0.4489, 0.596, 0.4459, 0.5946, 0.4491, 0.5873, 0.4304, 0.5867, 0.4491, 0.5873, 0.4459, 0.5946, 0.4306, 0.5956, 0.4212, 0.7177, 0.4305, 0.7217, 0.4298, 0.7221, 0.4225, 0.7196, 0.4233, 0.7252, 0.4225, 0.7196, 0.4298, 0.7221, 0.432, 0.7269, 0.4346, 0.728, 0.432, 0.7269, 0.4298, 0.7221, 0.4305, 0.7217, 0.4246, 0.8926, 0.4255, 0.8899, 0.4331, 0.8878, 0.434, 0.8888, 0.4372, 0.8819, 0.434, 0.8888, 0.4331, 0.8878, 0.4345, 0.8823, 0.4252, 0.8834, 0.4345, 0.8823, 0.4331, 0.8878, 0.4255, 0.8899, 0.0995, 0.6582, 0.09951, 0.6604, 0.08573, 0.6595, 0.0826, 0.6584, 0.07499, 0.6648, 0.0826, 0.6584, 0.08573, 0.6595, 0.0822, 0.6651, 0.0991, 0.6676, 0.0822, 0.6651, 0.08573, 0.6595, 0.09951, 0.6604, 0.1001, 0.9113, 0.08245, 0.908, 0.08601, 0.9064, 0.1006, 0.9078, 0.1012, 0.899, 0.1006, 0.9078, 0.08601, 0.9064, 0.08319, 0.8991, 0.0755, 0.8992, 0.08319, 0.8991, 0.08601, 0.9064, 0.08245, 0.908, 0.2609, 0.3722, 0.2604, 0.3737, 0.07243, 0.3822, 0.07377, 0.3803, 0.2604, 0.3737, 0.2597, 0.3792, 0.07157, 0.3881, 0.07243, 0.3822, 0.05823, 0.3904, 0.06136, 0.3894, 0.06064, 0.5553, 0.05741, 0.5545, 0.06136, 0.3894, 0.07157, 0.3881, 0.0713, 0.5569, 0.06064, 0.5553, 0.2099, 0.5651, 0.2093, 0.5628, 0.4306, 0.5956, 0.4301, 0.5989, 0.2093, 0.5628, 0.2089, 0.5563, 0.4304, 0.5867, 0.4306, 0.5956, 0.4562, 0.5872, 0.4491, 0.5873, 0.4485, 0.3498, 0.4551, 0.3501, 0.4491, 0.5873, 0.4304, 0.5867, 0.4312, 0.3511, 0.4485, 0.3498, 0.6338, 0.3439, 0.6338, 0.3468, 0.5844, 0.3468, 0.5844, 0.3439, 0.6338, 0.3468, 0.6338, 0.3538, 0.5844, 0.3538, 0.5844, 0.3468, 0.5817, 0.5593, 0.5817, 0.5564, 0.631, 0.5564, 0.631, 0.5593, 0.5817, 0.5564, 0.5817, 0.5494, 0.631, 0.5494, 0.631, 0.5564, 0.1012, 0.899, 0.08319, 0.8991, 0.0822, 0.6651, 0.0991, 0.6676, 0.08319, 0.8991, 0.0755, 0.8992, 0.07499, 0.6648, 0.0822, 0.6651, 0.2601, 0.701, 0.261, 0.7032, 0.09951, 0.6604, 0.0995, 0.6582, 0.261, 0.7032, 0.2616, 0.7093, 0.0991, 0.6676, 0.09951, 0.6604, 0.3028, 0.8822, 0.3037, 0.8794, 0.4255, 0.8899, 0.4246, 0.8926, 0.3037, 0.8794, 0.3039, 0.8729, 0.4252, 0.8834, 0.4255, 0.8899, 0.4372, 0.8819, 0.4345, 0.8823, 0.432, 0.7269, 0.4346, 0.728, 0.4345, 0.8823, 0.4252, 0.8834, 0.4233, 0.7252, 0.432, 0.7269, 0.8291, 0.3429, 0.8291, 0.3459, 0.7773, 0.3459, 0.7773, 0.3429, 0.8291, 0.3459, 0.8291, 0.3532, 0.7773, 0.3532, 0.7773, 0.3459, 0.776, 0.5525, 0.7758, 0.5482, 0.8276, 0.5477, 0.8277, 0.5519, 0.7758, 0.5482, 0.7757, 0.5404, 0.8275, 0.5399, 0.8276, 0.5477, 0.189, 0.156, 0.1931, 0.2489, 0.1709, 0.2489, 0.1695, 0.1567, 0.1006, 0.9078, 0.1012, 0.899, 0.3039, 0.8729, 0.3037, 0.8794, 0.1001, 0.9113, 0.1006, 0.9078, 0.3037, 0.8794, 0.3028, 0.8822, 0.4225, 0.7196, 0.4233, 0.7252, 0.2616, 0.7093, 0.261, 0.7032, 0.4212, 0.7177, 0.4225, 0.7196, 0.261, 0.7032, 0.2601, 0.701, 0.0709, 0.5638, 0.0713, 0.5569, 0.2089, 0.5563, 0.2093, 0.5628, 0.0718, 0.5664, 0.0709, 0.5638, 0.2093, 0.5628, 0.2099, 0.5651, 0.4304, 0.3438, 0.4312, 0.3511, 0.2597, 0.3792, 0.2604, 0.3737, 0.4295, 0.3417, 0.4304, 0.3438, 0.2604, 0.3737, 0.2609, 0.3722, 0.1805, 0.4044, 0.1788, 0.4031, 0.1769, 0.4021, 0.1747, 0.4016, 0.1725, 0.4015, 0.1702, 0.4019, 0.1681, 0.4027, 0.1661, 0.4039, 0.1643, 0.4054, 0.1628, 0.4073, 0.1617, 0.4094, 0.1281, 0.409, 0.1288, 0.4069, 0.1292, 0.4046, 0.1294, 0.4024, 0.1289, 0.4003, 0.128, 0.3985, 0.1267, 0.3968, 0.1252, 0.3956, 0.1234, 0.3947, 0.1214, 0.3942, 0.1193, 0.3941, 0.1172, 0.3944, 0.1151, 0.3952, 0.1132, 0.3964, 0.112, 0.3979, 0.07157, 0.3881, 0.2597, 0.3792, 0.1617, 0.4094, 0.1617, 0.4116, 0.1614, 0.4138, 0.1608, 0.4161, 0.1613, 0.4183, 0.1623, 0.4202, 0.1637, 0.422, 0.1654, 0.4233, 0.1673, 0.4243, 0.1688, 0.4247, 0.1463, 0.4462, 0.1402, 0.4458, 0.1341, 0.4467, 0.1281, 0.4488, 0.1248, 0.4507, 0.1227, 0.452, 0.119, 0.4563, 0.115, 0.4614, 0.112, 0.4673, 0.11, 0.4735, 0.1081, 0.48, 0.1084, 0.4866, 0.1098, 0.4928, 0.1124, 0.4986, 0.116, 0.5038, 0.121, 0.506, 0.1261, 0.5095, 0.1318, 0.5117, 0.1379, 0.5127, 0.1442, 0.5123, 0.1503, 0.5106, 0.1561, 0.5076, 0.1614, 0.5034, 0.1637, 0.4995, 0.1649, 0.4981, 0.1681, 0.492, 0.1703, 0.4854, 0.1711, 0.4787, 0.1692, 0.4719, 0.1676, 0.4655, 0.1648, 0.4597, 0.1624, 0.4547, 0.1576, 0.4507, 0.1522, 0.4478, 0.1488, 0.4469, 0.1695, 0.4249, 0.1717, 0.425, 0.174, 0.4247, 0.1762, 0.4239, 0.1771, 0.4223, 0.179, 0.4208, 0.1805, 0.419, 0.1817, 0.4169, 0.1825, 0.4147, 0.1829, 0.4124, 0.1828, 0.4101, 0.1822, 0.4079, 0.1813, 0.4059, 0.1805, 0.4044, 0.2597, 0.3792, 0.2089, 0.5563, 0.0713, 0.5569, 0.07157, 0.3881, 0.112, 0.3979, 0.1106, 0.3997, 0.1094, 0.4016, 0.1087, 0.4038, 0.1083, 0.406, 0.1084, 0.4081, 0.1085, 0.4102, 0.1094, 0.4121, 0.1106, 0.4138, 0.1121, 0.4151, 0.1139, 0.416, 0.1159, 0.4165, 0.118, 0.4166, 0.1201, 0.4163, 0.1222, 0.4155, 0.1242, 0.4144, 0.1255, 0.4129, 0.127, 0.4111, 0.1281, 0.409, 0.1688, 0.4247, 0.1695, 0.4249, 0.1488, 0.4469, 0.1463, 0.4462, 0.2714, 0.2483, 0.272, 0.1517, 0.2944, 0.1524, 0.297, 0.2483, 0.2401, 0.7171, 0.2378, 0.7161, 0.2355, 0.7155, 0.2331, 0.7154, 0.2308, 0.7158, 0.2286, 0.7166, 0.2267, 0.7179, 0.2251, 0.7196, 0.2238, 0.7216, 0.179, 0.7111, 0.1792, 0.7104, 0.1796, 0.7079, 0.1795, 0.7053, 0.1788, 0.7028, 0.1777, 0.7003, 0.1761, 0.6981, 0.1742, 0.6962, 0.1719, 0.6946, 0.1694, 0.6935, 0.1668, 0.6929, 0.1641, 0.6927, 0.1615, 0.6931, 0.1592, 0.694, 0.1571, 0.6954, 0.0991, 0.6676, 0.2616, 0.7093, 0.177, 0.7148, 0.1784, 0.7128, 0.179, 0.7111, 0.2238, 0.7216, 0.2231, 0.7239, 0.2227, 0.7264, 0.2229, 0.7289, 0.2235, 0.7313, 0.2246, 0.7337, 0.2261, 0.7358, 0.2279, 0.7376, 0.23, 0.7391, 0.203, 0.7596, 0.1975, 0.7576, 0.1903, 0.7576, 0.1883, 0.758, 0.1833, 0.7589, 0.1767, 0.7616, 0.1708, 0.7657, 0.1658, 0.7729, 0.1625, 0.7792, 0.1606, 0.7862, 0.16, 0.7935, 0.161, 0.8008, 0.1608, 0.8065, 0.1641, 0.8135, 0.1688, 0.8197, 0.1745, 0.8249, 0.181, 0.8288, 0.188, 0.8313, 0.1953, 0.8324, 0.2026, 0.832, 0.2108, 0.8283, 0.2168, 0.8246, 0.2218, 0.8198, 0.2258, 0.814, 0.2291, 0.8112, 0.2312, 0.8045, 0.2316, 0.801, 0.232, 0.7974, 0.2316, 0.7903, 0.2298, 0.7833, 0.2253, 0.7774, 0.2211, 0.7715, 0.2158, 0.7664, 0.2097, 0.7624, 0.206, 0.7609, 0.2323, 0.7401, 0.2343, 0.7403, 0.2366, 0.7403, 0.2389, 0.7399, 0.241, 0.739, 0.2429, 0.7377, 0.2444, 0.736, 0.2456, 0.734, 0.2469, 0.732, 0.2472, 0.7296, 0.247, 0.7271, 0.2464, 0.7247, 0.2454, 0.7224, 0.2439, 0.7203, 0.2421, 0.7185, 0.2401, 0.7171, 0.2616, 0.7093, 0.3039, 0.8729, 0.1012, 0.899, 0.0991, 0.6676, 0.1571, 0.6954, 0.1553, 0.6972, 0.154, 0.6994, 0.1532, 0.7018, 0.1529, 0.7044, 0.1532, 0.707, 0.1539, 0.7096, 0.1543, 0.7117, 0.1559, 0.714, 0.1579, 0.7159, 0.1603, 0.7175, 0.1628, 0.7186, 0.1655, 0.7192, 0.1682, 0.7193, 0.1707, 0.7189, 0.1731, 0.718, 0.1753, 0.7166, 0.203, 0.7596, 0.23, 0.7391, 0.2323, 0.7401, 0.206, 0.7609, 0.7041, 0.7874, 0.704, 0.7869, 0.6609, 0.7871, 0.6619, 0.7889, 0.7038, 0.789, 0.7037, 0.7998, 0.7033, 0.7976, 0.6617, 0.7975, 0.6611, 0.8, 0.6621, 0.82, 0.6622, 0.8212, 0.6622, 0.8223, 0.7033, 0.8225, 0.7031, 0.8202, 0.704, 0.7869, 0.7042, 0.7849, 0.661, 0.7851, 0.6609, 0.7871, 0.7033, 0.7976, 0.7035, 0.7955, 0.6617, 0.7955, 0.6617, 0.7975, 0.6619, 0.8178, 0.6621, 0.82, 0.7031, 0.8202, 0.7029, 0.8179, 0.7042, 0.7849, 0.7043, 0.7829, 0.661, 0.7831, 0.661, 0.7851, 0.7035, 0.7955, 0.7036, 0.7934, 0.6618, 0.7933, 0.6617, 0.7955, 0.6617, 0.8156, 0.6619, 0.8178, 0.7029, 0.8179, 0.7027, 0.8157, 0.7043, 0.7829, 0.7044, 0.7812, 0.6611, 0.7814, 0.661, 0.7831, 0.7036, 0.7934, 0.7037, 0.7911, 0.6618, 0.7911, 0.6618, 0.7933, 0.6612, 0.8136, 0.6617, 0.8156, 0.7027, 0.8157, 0.7022, 0.8138, 0.7044, 0.7812, 0.7045, 0.7797, 0.6612, 0.7799, 0.6611, 0.7814, 0.6611, 0.8117, 0.6612, 0.8136, 0.7022, 0.8138, 0.7021, 0.8119, 0.6614, 0.7786, 0.6612, 0.7799, 0.7045, 0.7797, 0.7045, 0.7784, 0.661, 0.81, 0.6611, 0.8117, 0.7021, 0.8119, 0.702, 0.8102, 0.7045, 0.7773, 0.6615, 0.7775, 0.6614, 0.7786, 0.7045, 0.7784, 0.661, 0.8085, 0.661, 0.81, 0.702, 0.8102, 0.702, 0.8087, 0.7044, 0.8331, 0.6617, 0.8328, 0.6615, 0.834, 0.7045, 0.8343, 0.7019, 0.8073, 0.7019, 0.8065, 0.661, 0.8071, 0.661, 0.8078, 0.661, 0.8085, 0.702, 0.8087, 0.702, 0.808, 0.7041, 0.8313, 0.6616, 0.831, 0.6617, 0.8328, 0.7044, 0.8331, 0.7019, 0.8065, 0.7025, 0.8055, 0.6613, 0.806, 0.661, 0.8071, 0.7039, 0.8297, 0.6617, 0.8294, 0.6616, 0.831, 0.7041, 0.8313, 0.7025, 0.8055, 0.7028, 0.8043, 0.6614, 0.8048, 0.6613, 0.806, 0.7038, 0.8279, 0.6618, 0.8276, 0.6617, 0.8294, 0.7039, 0.8297, 0.7028, 0.8043, 0.7032, 0.803, 0.6613, 0.8032, 0.6614, 0.8041, 0.6614, 0.8048, 0.7036, 0.8259, 0.6619, 0.8256, 0.6618, 0.8276, 0.7038, 0.8279, 0.7032, 0.803, 0.7034, 0.8015, 0.6612, 0.8017, 0.6613, 0.8032, 0.7035, 0.8247, 0.6622, 0.8245, 0.6619, 0.8256, 0.7036, 0.8259, 0.6619, 0.7889, 0.6618, 0.7911, 0.7037, 0.7911, 0.7038, 0.789, 0.7034, 0.8015, 0.7037, 0.7998, 0.6611, 0.8, 0.6612, 0.8017, 0.7033, 0.8225, 0.6622, 0.8223, 0.6622, 0.8245, 0.7035, 0.8247, 0.5734, 0.7906, 0.6154, 0.791, 0.6156, 0.789, 0.5737, 0.7886, 0.615, 0.801, 0.6153, 0.7993, 0.5728, 0.7989, 0.5725, 0.8006, 0.6163, 0.8218, 0.6164, 0.8197, 0.5727, 0.8193, 0.5727, 0.8214, 0.5737, 0.7886, 0.6156, 0.789, 0.6159, 0.787, 0.5738, 0.7866, 0.5729, 0.7969, 0.5728, 0.7973, 0.5728, 0.7989, 0.6153, 0.7993, 0.6153, 0.7973, 0.6164, 0.8197, 0.6162, 0.8176, 0.5726, 0.8172, 0.5727, 0.8193, 0.5738, 0.7866, 0.6159, 0.787, 0.6159, 0.7866, 0.6159, 0.7853, 0.5738, 0.7848, 0.5729, 0.7969, 0.6153, 0.7973, 0.6154, 0.7953, 0.5732, 0.7949, 0.6162, 0.8176, 0.6162, 0.8155, 0.5726, 0.8151, 0.5726, 0.8172, 0.5738, 0.7848, 0.6159, 0.7853, 0.616, 0.7837, 0.5739, 0.7832, 0.5732, 0.7949, 0.6154, 0.7953, 0.6152, 0.7931, 0.5732, 0.7928, 0.6162, 0.8155, 0.6162, 0.8136, 0.5726, 0.8132, 0.5726, 0.8151, 0.5739, 0.7832, 0.616, 0.7837, 0.6161, 0.7824, 0.5739, 0.7819, 0.6162, 0.8136, 0.6162, 0.8118, 0.5726, 0.8114, 0.5726, 0.8132, 0.6161, 0.7824, 0.6162, 0.7812, 0.5739, 0.7807, 0.5739, 0.7819, 0.6162, 0.8118, 0.6163, 0.8103, 0.5727, 0.8099, 0.5726, 0.8114, 0.6162, 0.7812, 0.6163, 0.7801, 0.5737, 0.7796, 0.5739, 0.7807, 0.6163, 0.8097, 0.6161, 0.8089, 0.5727, 0.8085, 0.5727, 0.8099, 0.6163, 0.8103, 0.6163, 0.7801, 0.6164, 0.779, 0.5735, 0.7785, 0.5737, 0.7796, 0.6161, 0.8089, 0.6159, 0.8077, 0.5727, 0.8073, 0.5727, 0.8085, 0.616, 0.8315, 0.616, 0.8303, 0.5729, 0.8308, 0.5731, 0.8321, 0.6159, 0.8077, 0.6156, 0.8066, 0.5726, 0.8062, 0.5727, 0.8073, 0.616, 0.8303, 0.6161, 0.8288, 0.5725, 0.8294, 0.5729, 0.8308, 0.6156, 0.8066, 0.6154, 0.8055, 0.5726, 0.8051, 0.5726, 0.8062, 0.5725, 0.8294, 0.6161, 0.8288, 0.6162, 0.8276, 0.5726, 0.8272, 0.5725, 0.8286, 0.6153, 0.8047, 0.6152, 0.804, 0.5725, 0.8036, 0.5726, 0.8043, 0.5726, 0.8051, 0.6154, 0.8055, 0.5726, 0.8254, 0.5726, 0.8272, 0.6162, 0.8276, 0.6163, 0.8258, 0.6152, 0.804, 0.6151, 0.8026, 0.5725, 0.8022, 0.5725, 0.8036, 0.5727, 0.8235, 0.5726, 0.8254, 0.6163, 0.8258, 0.6163, 0.8239, 0.5732, 0.7928, 0.6152, 0.7931, 0.6154, 0.791, 0.5734, 0.7906, 0.6151, 0.8026, 0.615, 0.801, 0.5725, 0.8006, 0.5725, 0.8022, 0.5727, 0.8214, 0.5727, 0.8235, 0.6163, 0.8239, 0.6163, 0.8218, 0.7738, 0.811, 0.7738, 0.7499, 0.7727, 0.7498, 0.7727, 0.811, 0.7791, 0.7501, 0.7781, 0.7501, 0.7781, 0.811, 0.7791, 0.811, 0.7931, 0.7483, 0.792, 0.7484, 0.792, 0.8109, 0.7931, 0.8108, 0.7727, 0.811, 0.7727, 0.7498, 0.7716, 0.7497, 0.7716, 0.811, 0.7781, 0.7501, 0.777, 0.7501, 0.777, 0.8111, 0.7781, 0.811, 0.792, 0.7484, 0.7909, 0.7485, 0.7909, 0.8109, 0.792, 0.8109, 0.7716, 0.811, 0.7716, 0.7497, 0.7706, 0.7495, 0.7706, 0.8109, 0.777, 0.8111, 0.777, 0.7501, 0.7759, 0.7501, 0.7759, 0.8111, 0.7909, 0.7485, 0.7899, 0.7487, 0.7899, 0.8109, 0.7909, 0.8109, 0.7706, 0.8109, 0.7706, 0.7495, 0.7695, 0.7495, 0.7695, 0.811, 0.7759, 0.8111, 0.7759, 0.7501, 0.7749, 0.75, 0.7749, 0.811, 0.7899, 0.7487, 0.7888, 0.7488, 0.7888, 0.811, 0.7899, 0.8109, 0.7695, 0.811, 0.7695, 0.7495, 0.7684, 0.7493, 0.7684, 0.811, 0.7888, 0.7488, 0.7877, 0.749, 0.7877, 0.811, 0.7888, 0.811, 0.7673, 0.811, 0.7684, 0.811, 0.7684, 0.7493, 0.7673, 0.7492, 0.7877, 0.749, 0.7866, 0.7489, 0.7866, 0.8108, 0.7877, 0.811, 0.7663, 0.8109, 0.7673, 0.811, 0.7673, 0.7492, 0.7663, 0.7491, 0.7866, 0.7489, 0.7855, 0.7491, 0.7855, 0.8108, 0.7866, 0.8108, 0.7652, 0.8109, 0.7663, 0.8109, 0.7663, 0.7491, 0.7652, 0.7489, 0.7855, 0.7491, 0.7845, 0.7493, 0.7845, 0.8109, 0.7855, 0.8108, 0.7986, 0.8108, 0.7997, 0.8108, 0.7997, 0.7485, 0.7986, 0.7484, 0.7845, 0.7493, 0.7834, 0.7496, 0.7834, 0.8109, 0.7845, 0.8109, 0.7975, 0.8108, 0.7986, 0.8108, 0.7986, 0.7484, 0.7975, 0.7483, 0.7834, 0.7496, 0.7823, 0.7498, 0.7823, 0.8109, 0.7834, 0.8109, 0.7964, 0.8108, 0.7975, 0.8108, 0.7975, 0.7483, 0.7964, 0.7482, 0.7823, 0.7498, 0.7813, 0.7499, 0.7813, 0.811, 0.7823, 0.8109, 0.7953, 0.8108, 0.7964, 0.8108, 0.7964, 0.7482, 0.7953, 0.7482, 0.7813, 0.7499, 0.7802, 0.75, 0.7802, 0.811, 0.7813, 0.811, 0.7953, 0.7482, 0.7942, 0.7482, 0.7942, 0.8107, 0.7953, 0.8108, 0.7749, 0.811, 0.7749, 0.75, 0.7738, 0.7499, 0.7738, 0.811, 0.7802, 0.75, 0.7791, 0.7501, 0.7791, 0.811, 0.7802, 0.811, 0.7942, 0.7482, 0.7931, 0.7483, 0.7931, 0.8108, 0.7942, 0.8107, 0.8116, 0.8078, 0.8126, 0.7494, 0.8116, 0.7493, 0.8106, 0.8078, 0.8178, 0.7499, 0.8168, 0.7497, 0.8158, 0.8079, 0.8168, 0.8081, 0.8313, 0.7483, 0.8302, 0.7485, 0.8302, 0.8082, 0.8313, 0.808, 0.8106, 0.8078, 0.8116, 0.7493, 0.8105, 0.7492, 0.8095, 0.8077, 0.8168, 0.7497, 0.8158, 0.7497, 0.8148, 0.8079, 0.8158, 0.8079, 0.8302, 0.7485, 0.8292, 0.7485, 0.8292, 0.8082, 0.8302, 0.8082, 0.8095, 0.8077, 0.8105, 0.7492, 0.8095, 0.749, 0.8085, 0.8077, 0.8148, 0.8079, 0.8158, 0.7497, 0.8148, 0.7496, 0.8137, 0.8079, 0.8292, 0.7485, 0.8281, 0.7485, 0.8271, 0.808, 0.8281, 0.808, 0.8292, 0.8082, 0.8085, 0.8077, 0.8095, 0.749, 0.8085, 0.7488, 0.8075, 0.8077, 0.8137, 0.8079, 0.8148, 0.7496, 0.8137, 0.7495, 0.8127, 0.8079, 0.8281, 0.7485, 0.8271, 0.7486, 0.826, 0.808, 0.8271, 0.808, 0.8075, 0.8077, 0.8085, 0.7488, 0.8075, 0.749, 0.8065, 0.8081, 0.8271, 0.7486, 0.826, 0.7487, 0.825, 0.808, 0.826, 0.808, 0.8054, 0.808, 0.8065, 0.8081, 0.8075, 0.749, 0.8064, 0.7489, 0.826, 0.7487, 0.825, 0.7489, 0.824, 0.808, 0.825, 0.808, 0.8044, 0.808, 0.8054, 0.808, 0.8064, 0.7489, 0.8054, 0.7487, 0.825, 0.7489, 0.824, 0.749, 0.8229, 0.808, 0.824, 0.808, 0.8034, 0.8079, 0.8044, 0.808, 0.8054, 0.7487, 0.8044, 0.7486, 0.824, 0.749, 0.8229, 0.7492, 0.8219, 0.808, 0.8229, 0.808, 0.8376, 0.8081, 0.8386, 0.8081, 0.8386, 0.7485, 0.8376, 0.7484, 0.8366, 0.7484, 0.8366, 0.8081, 0.8229, 0.7492, 0.8219, 0.7494, 0.8209, 0.808, 0.8219, 0.808, 0.8355, 0.8081, 0.8366, 0.8081, 0.8366, 0.7484, 0.8355, 0.7483, 0.8219, 0.7494, 0.8209, 0.7496, 0.8199, 0.8081, 0.8209, 0.808, 0.8345, 0.808, 0.8355, 0.8081, 0.8355, 0.7483, 0.8345, 0.7482, 0.8209, 0.7496, 0.8199, 0.7498, 0.8189, 0.8081, 0.8199, 0.8081, 0.8334, 0.808, 0.8345, 0.808, 0.8345, 0.7482, 0.8334, 0.7482, 0.8199, 0.7498, 0.8188, 0.7498, 0.8178, 0.8081, 0.8189, 0.8081, 0.8334, 0.7482, 0.8324, 0.7482, 0.8324, 0.808, 0.8334, 0.808, 0.8127, 0.8079, 0.8137, 0.7495, 0.8126, 0.7494, 0.8116, 0.8078, 0.8188, 0.7498, 0.8178, 0.7499, 0.8168, 0.8081, 0.8178, 0.8081, 0.8324, 0.7482, 0.8313, 0.7483, 0.8313, 0.808, 0.8324, 0.808, 0.8529, 0.8689, 0.854, 0.8689, 0.8521, 0.8127, 0.851, 0.8128, 0.8583, 0.8128, 0.8573, 0.8127, 0.8583, 0.8693, 0.8593, 0.8694, 0.8713, 0.8692, 0.8724, 0.8691, 0.8724, 0.8132, 0.8713, 0.8133, 0.8519, 0.8688, 0.8529, 0.8689, 0.851, 0.8128, 0.85, 0.8129, 0.8573, 0.8127, 0.8563, 0.8126, 0.8573, 0.8692, 0.8583, 0.8693, 0.8702, 0.8694, 0.8713, 0.8692, 0.8713, 0.8133, 0.8702, 0.8135, 0.8509, 0.8688, 0.8519, 0.8688, 0.85, 0.8129, 0.8491, 0.813, 0.8553, 0.8126, 0.8543, 0.8126, 0.8562, 0.8691, 0.8573, 0.8692, 0.8563, 0.8126, 0.8691, 0.8695, 0.8702, 0.8694, 0.8702, 0.8135, 0.8691, 0.8136, 0.8481, 0.8132, 0.8471, 0.8132, 0.8499, 0.8688, 0.8509, 0.8688, 0.8491, 0.813, 0.8543, 0.8126, 0.8532, 0.8127, 0.8551, 0.869, 0.8562, 0.8691, 0.8681, 0.8696, 0.8691, 0.8695, 0.8691, 0.8136, 0.8681, 0.8136, 0.8471, 0.8132, 0.8461, 0.8132, 0.849, 0.8688, 0.8499, 0.8688, 0.8671, 0.8696, 0.8681, 0.8696, 0.8681, 0.8136, 0.8671, 0.8137, 0.848, 0.8689, 0.849, 0.8688, 0.8461, 0.8132, 0.8452, 0.8133, 0.8442, 0.8133, 0.8662, 0.8697, 0.8671, 0.8696, 0.8671, 0.8137, 0.8662, 0.8138, 0.8652, 0.8137, 0.847, 0.8687, 0.848, 0.8689, 0.8442, 0.8133, 0.8433, 0.8137, 0.8652, 0.8697, 0.8662, 0.8697, 0.8652, 0.8137, 0.8642, 0.8136, 0.8461, 0.8688, 0.847, 0.8687, 0.8433, 0.8137, 0.8423, 0.8138, 0.8642, 0.8136, 0.8632, 0.8134, 0.8642, 0.8697, 0.8652, 0.8697, 0.8773, 0.8682, 0.8783, 0.8681, 0.8783, 0.8127, 0.8773, 0.8128, 0.8632, 0.8134, 0.8622, 0.8133, 0.8632, 0.8697, 0.8642, 0.8697, 0.8763, 0.8683, 0.8773, 0.8682, 0.8773, 0.8128, 0.8763, 0.8129, 0.8622, 0.8133, 0.8613, 0.8132, 0.8622, 0.8697, 0.8632, 0.8697, 0.8754, 0.8684, 0.8763, 0.8683, 0.8763, 0.8129, 0.8754, 0.813, 0.8613, 0.8132, 0.8603, 0.813, 0.8613, 0.8696, 0.8622, 0.8697, 0.8744, 0.8686, 0.8754, 0.8684, 0.8754, 0.813, 0.8744, 0.8131, 0.8603, 0.813, 0.8593, 0.8129, 0.8603, 0.8695, 0.8613, 0.8696, 0.8734, 0.8687, 0.8744, 0.8686, 0.8744, 0.8131, 0.8734, 0.8132, 0.854, 0.8689, 0.8551, 0.869, 0.8532, 0.8127, 0.8521, 0.8127, 0.8593, 0.8129, 0.8583, 0.8128, 0.8593, 0.8694, 0.8603, 0.8695, 0.8724, 0.8691, 0.8734, 0.8687, 0.8734, 0.8132, 0.8724, 0.8132, 0.8495, 0.808, 0.8506, 0.808, 0.8506, 0.7482, 0.8495, 0.7483, 0.8559, 0.7484, 0.8549, 0.7483, 0.8549, 0.8085, 0.8559, 0.8086, 0.8685, 0.8085, 0.8696, 0.8084, 0.8696, 0.7498, 0.8685, 0.7498, 0.8485, 0.8077, 0.8495, 0.808, 0.8495, 0.7483, 0.8485, 0.7482, 0.8549, 0.7483, 0.8538, 0.7483, 0.8538, 0.8084, 0.8549, 0.8085, 0.8674, 0.8086, 0.8685, 0.8085, 0.8685, 0.7498, 0.8674, 0.7498, 0.8474, 0.8077, 0.8485, 0.8077, 0.8485, 0.7482, 0.8474, 0.7484, 0.8538, 0.7483, 0.8528, 0.7482, 0.8528, 0.8083, 0.8538, 0.8084, 0.8663, 0.8087, 0.8674, 0.8086, 0.8674, 0.7498, 0.8663, 0.7497, 0.8464, 0.8076, 0.8474, 0.8077, 0.8474, 0.7484, 0.8464, 0.7485, 0.8528, 0.7482, 0.8517, 0.7482, 0.8517, 0.8082, 0.8528, 0.8083, 0.8653, 0.8088, 0.8663, 0.8087, 0.8663, 0.7497, 0.8653, 0.7496, 0.8454, 0.8076, 0.8464, 0.8076, 0.8464, 0.7485, 0.8454, 0.7487, 0.8643, 0.8089, 0.8653, 0.8088, 0.8653, 0.7496, 0.8643, 0.7495, 0.8443, 0.8076, 0.8454, 0.8076, 0.8454, 0.7487, 0.8443, 0.749, 0.8632, 0.8089, 0.8643, 0.8089, 0.8643, 0.7495, 0.8632, 0.7494, 0.8433, 0.8077, 0.8443, 0.8076, 0.8443, 0.749, 0.8433, 0.7492, 0.8622, 0.809, 0.8632, 0.8089, 0.8632, 0.7494, 0.8622, 0.7493, 0.8423, 0.8078, 0.8433, 0.8077, 0.8433, 0.7492, 0.8423, 0.7495, 0.8622, 0.7493, 0.8612, 0.7491, 0.8612, 0.8089, 0.8622, 0.809, 0.8757, 0.8076, 0.8767, 0.8075, 0.8767, 0.7489, 0.8757, 0.7491, 0.8612, 0.7491, 0.8601, 0.749, 0.8601, 0.8089, 0.8612, 0.8089, 0.8747, 0.8077, 0.8757, 0.8076, 0.8757, 0.7491, 0.8747, 0.7493, 0.8601, 0.749, 0.8591, 0.7488, 0.8591, 0.8089, 0.8601, 0.8089, 0.8737, 0.8079, 0.8747, 0.8077, 0.8747, 0.7493, 0.8737, 0.7495, 0.8591, 0.7488, 0.858, 0.7486, 0.858, 0.8088, 0.8591, 0.8089, 0.8727, 0.808, 0.8737, 0.8079, 0.8737, 0.7495, 0.8727, 0.7496, 0.858, 0.7486, 0.857, 0.7485, 0.857, 0.8087, 0.858, 0.8088, 0.8716, 0.8081, 0.8727, 0.808, 0.8727, 0.7496, 0.8716, 0.7497, 0.8506, 0.808, 0.8517, 0.8082, 0.8517, 0.7482, 0.8506, 0.7482, 0.857, 0.7485, 0.8559, 0.7484, 0.8559, 0.8086, 0.857, 0.8087, 0.8706, 0.8082, 0.8716, 0.8081, 0.8716, 0.7497, 0.8706, 0.7497, 0.8696, 0.7498, 0.8696, 0.8084])
me_cube_001.materials.append(mat_material_001)
me_cube_001.update()

# ---- objects
ob_cube = bpy.data.objects.new('Cube', me_cube_001)

# ---- transforms, parenting, visibility, modifiers, constraints
ob_cube.location = (0.0, 0.0, 0.0)

# ---- collection membership
col_collection.objects.link(ob_cube)

# ---- scene / render settings (as saved in the file)
scene.frame_start = 1; scene.frame_end = 250; scene.frame_set(1)
scene.render.engine = 'BLENDER_EEVEE_NEXT'
scene.cycles.sampling_pattern = 'TABULATED_SOBOL'
scene.cycles.use_light_tree = False
scene.view_settings.view_transform = 'Filmic'
bpy.context.view_layer.update()

# ---- added for rendering (the .blend has no active camera and no usable light): camera, sun
cam_auto = bpy.data.cameras.new('AutoCamera')
cam_auto.lens = 50.0
cam_auto.sensor_width = 36.0
cam_auto.clip_end = 1000.0
ob_auto_camera = bpy.data.objects.new('AutoCamera', cam_auto)
scene.collection.objects.link(ob_auto_camera)
ob_auto_camera.location = (4.16569, -5.00762, 3.38639)
ob_auto_camera.rotation_euler = (1.09748, -7.21219e-08, 0.694738)
scene.camera = ob_auto_camera
light_auto_sun = bpy.data.lights.new('AutoSun', 'SUN')
light_auto_sun.energy = 3.0
light_auto_sun.angle = 0.0523599
ob_auto_sun = bpy.data.objects.new('AutoSun', light_auto_sun)
scene.collection.objects.link(ob_auto_sun)
ob_auto_sun.rotation_euler = (0.872665, 0.174533, 0.523599)
bpy.context.view_layer.update()
